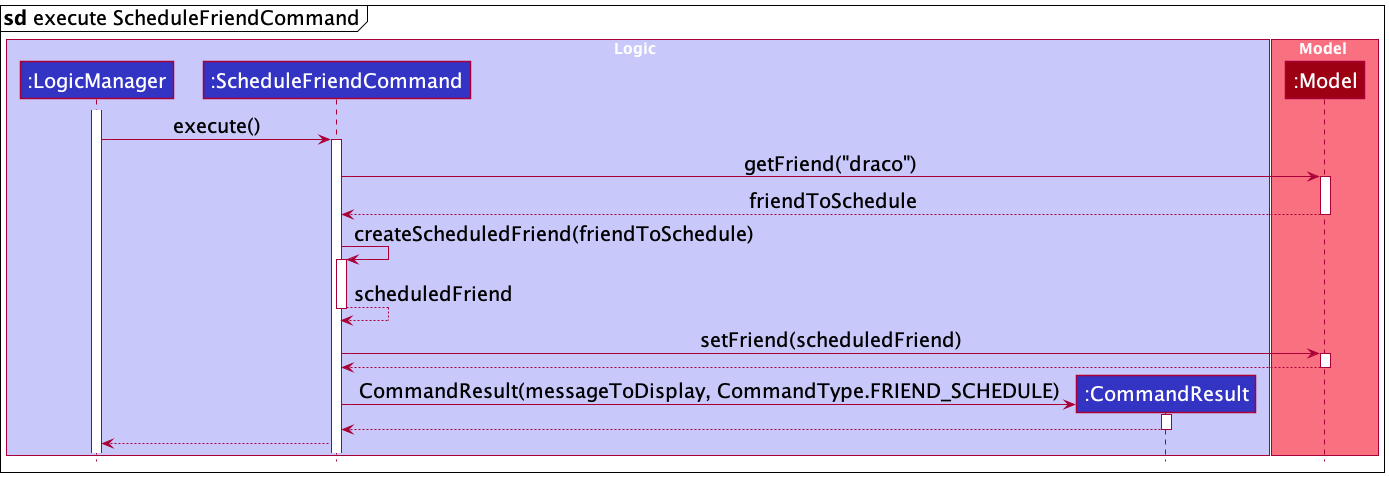

The diagram above was rendered by PlantUML. Its source (embedded in the PNG):
@startuml
!include style.puml
skinparam defaultFontSize 20

box Logic LOGIC_COLOR_T1


mainframe **sd** execute ScheduleFriendCommand

participant ":LogicManager" as LogicManager LOGIC_COLOR
participant ":ScheduleFriendCommand" as ScheduleFriendCommand LOGIC_COLOR
participant ":CommandResult" as CommandResult LOGIC_COLOR
end box

box Model MODEL_COLOR_T1
participant ":Model" as Model MODEL_COLOR
end box

activate LogicManager

LogicManager -> ScheduleFriendCommand : execute()
activate ScheduleFriendCommand

ScheduleFriendCommand -> Model : getFriend("draco")
activate Model

Model --> ScheduleFriendCommand : friendToSchedule
deactivate Model

ScheduleFriendCommand -> ScheduleFriendCommand : createScheduledFriend(friendToSchedule)
activate ScheduleFriendCommand

ScheduleFriendCommand --> ScheduleFriendCommand : scheduledFriend
deactivate ScheduleFriendCommand

ScheduleFriendCommand -> Model : setFriend(scheduledFriend)
activate Model

Model --> ScheduleFriendCommand
deactivate Model

create CommandResult
ScheduleFriendCommand -> CommandResult : CommandResult(messageToDisplay, CommandType.FRIEND_SCHEDULE)
activate CommandResult

CommandResult --> ScheduleFriendCommand
deactivate CommandResult

ScheduleFriendCommand --> LogicManager

@enduml